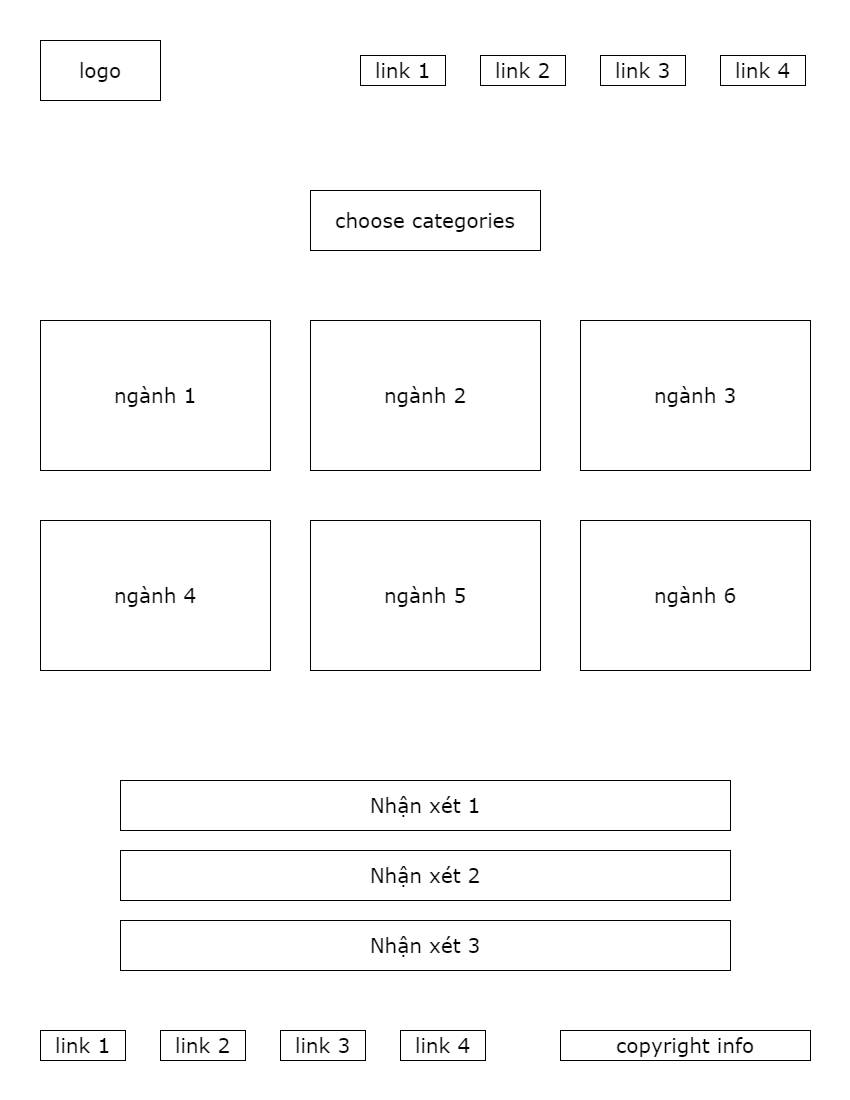

The diagram above was exported from draw.io. Its source (the exported page's mxGraphModel, read from the mxfile embedded in the PNG):
<mxGraphModel dx="1083" dy="476" grid="1" gridSize="10" guides="1" tooltips="1" connect="1" arrows="1" fold="1" page="1" pageScale="1" pageWidth="850" pageHeight="1100" math="0" shadow="0">
  <root>
    <mxCell id="0" />
    <mxCell id="1" parent="0" />
    <mxCell id="0NSgeUerGdhMG2GIUO2d-1" value="&lt;font face=&quot;Verdana&quot;&gt;logo&lt;/font&gt;" style="rounded=0;whiteSpace=wrap;html=1;hachureGap=4;fontFamily=Architects Daughter;fontSource=https%3A%2F%2Ffonts.googleapis.com%2Fcss%3Ffamily%3DArchitects%2BDaughter;fontSize=20;" vertex="1" parent="1">
      <mxGeometry x="40" y="40" width="120" height="60" as="geometry" />
    </mxCell>
    <mxCell id="0NSgeUerGdhMG2GIUO2d-2" value="&lt;font face=&quot;Verdana&quot;&gt;link 1&lt;/font&gt;" style="rounded=0;whiteSpace=wrap;html=1;hachureGap=4;strokeColor=default;fontFamily=Architects Daughter;fontSource=https%3A%2F%2Ffonts.googleapis.com%2Fcss%3Ffamily%3DArchitects%2BDaughter;fontSize=20;fontColor=default;fillColor=default;" vertex="1" parent="1">
      <mxGeometry x="360" y="55" width="85" height="30" as="geometry" />
    </mxCell>
    <mxCell id="0NSgeUerGdhMG2GIUO2d-3" value="&lt;font face=&quot;Verdana&quot;&gt;link 2&lt;/font&gt;" style="rounded=0;whiteSpace=wrap;html=1;hachureGap=4;strokeColor=default;fontFamily=Architects Daughter;fontSource=https%3A%2F%2Ffonts.googleapis.com%2Fcss%3Ffamily%3DArchitects%2BDaughter;fontSize=20;fontColor=default;fillColor=default;" vertex="1" parent="1">
      <mxGeometry x="480" y="55" width="85" height="30" as="geometry" />
    </mxCell>
    <mxCell id="0NSgeUerGdhMG2GIUO2d-4" value="&lt;font face=&quot;Verdana&quot;&gt;link 3&lt;/font&gt;" style="rounded=0;whiteSpace=wrap;html=1;hachureGap=4;strokeColor=default;fontFamily=Architects Daughter;fontSource=https%3A%2F%2Ffonts.googleapis.com%2Fcss%3Ffamily%3DArchitects%2BDaughter;fontSize=20;fontColor=default;fillColor=default;" vertex="1" parent="1">
      <mxGeometry x="600" y="55" width="85" height="30" as="geometry" />
    </mxCell>
    <mxCell id="0NSgeUerGdhMG2GIUO2d-5" value="&lt;font face=&quot;Verdana&quot;&gt;link 4&lt;/font&gt;" style="rounded=0;whiteSpace=wrap;html=1;hachureGap=4;strokeColor=default;fontFamily=Architects Daughter;fontSource=https%3A%2F%2Ffonts.googleapis.com%2Fcss%3Ffamily%3DArchitects%2BDaughter;fontSize=20;fontColor=default;fillColor=default;" vertex="1" parent="1">
      <mxGeometry x="720" y="55" width="85" height="30" as="geometry" />
    </mxCell>
    <mxCell id="0NSgeUerGdhMG2GIUO2d-6" value="&lt;font face=&quot;Verdana&quot;&gt;choose categories&lt;/font&gt;" style="rounded=0;whiteSpace=wrap;html=1;hachureGap=4;strokeColor=default;fontFamily=Architects Daughter;fontSource=https%3A%2F%2Ffonts.googleapis.com%2Fcss%3Ffamily%3DArchitects%2BDaughter;fontSize=20;fontColor=default;fillColor=default;" vertex="1" parent="1">
      <mxGeometry x="310" y="190" width="230" height="60" as="geometry" />
    </mxCell>
    <mxCell id="V433Z4bE_mgqDosZoeTs-8" value="&lt;font face=&quot;Verdana&quot;&gt;ngành 1&lt;/font&gt;" style="rounded=0;whiteSpace=wrap;html=1;hachureGap=4;strokeColor=default;fontFamily=Architects Daughter;fontSource=https%3A%2F%2Ffonts.googleapis.com%2Fcss%3Ffamily%3DArchitects%2BDaughter;fontSize=20;fontColor=default;fillColor=default;spacingTop=0;" vertex="1" parent="1">
      <mxGeometry x="40" y="320" width="230" height="150" as="geometry" />
    </mxCell>
    <mxCell id="V433Z4bE_mgqDosZoeTs-9" value="&lt;font face=&quot;Verdana&quot;&gt;ngành 2&lt;/font&gt;" style="rounded=0;whiteSpace=wrap;html=1;hachureGap=4;strokeColor=default;fontFamily=Architects Daughter;fontSource=https%3A%2F%2Ffonts.googleapis.com%2Fcss%3Ffamily%3DArchitects%2BDaughter;fontSize=20;fontColor=default;fillColor=default;spacingTop=0;" vertex="1" parent="1">
      <mxGeometry x="310" y="320" width="230" height="150" as="geometry" />
    </mxCell>
    <mxCell id="V433Z4bE_mgqDosZoeTs-10" value="&lt;font face=&quot;Verdana&quot;&gt;ngành 3&lt;/font&gt;" style="rounded=0;whiteSpace=wrap;html=1;hachureGap=4;strokeColor=default;fontFamily=Architects Daughter;fontSource=https%3A%2F%2Ffonts.googleapis.com%2Fcss%3Ffamily%3DArchitects%2BDaughter;fontSize=20;fontColor=default;fillColor=default;spacingTop=0;" vertex="1" parent="1">
      <mxGeometry x="580" y="320" width="230" height="150" as="geometry" />
    </mxCell>
    <mxCell id="V433Z4bE_mgqDosZoeTs-11" value="&lt;font face=&quot;Verdana&quot;&gt;ngành 4&lt;/font&gt;" style="rounded=0;whiteSpace=wrap;html=1;hachureGap=4;strokeColor=default;fontFamily=Architects Daughter;fontSource=https%3A%2F%2Ffonts.googleapis.com%2Fcss%3Ffamily%3DArchitects%2BDaughter;fontSize=20;fontColor=default;fillColor=default;spacingTop=0;" vertex="1" parent="1">
      <mxGeometry x="40" y="520" width="230" height="150" as="geometry" />
    </mxCell>
    <mxCell id="V433Z4bE_mgqDosZoeTs-12" value="&lt;font face=&quot;Verdana&quot;&gt;ngành 5&lt;/font&gt;" style="rounded=0;whiteSpace=wrap;html=1;hachureGap=4;strokeColor=default;fontFamily=Architects Daughter;fontSource=https%3A%2F%2Ffonts.googleapis.com%2Fcss%3Ffamily%3DArchitects%2BDaughter;fontSize=20;fontColor=default;fillColor=default;spacingTop=0;" vertex="1" parent="1">
      <mxGeometry x="310" y="520" width="230" height="150" as="geometry" />
    </mxCell>
    <mxCell id="V433Z4bE_mgqDosZoeTs-13" value="&lt;font face=&quot;Verdana&quot;&gt;ngành 6&lt;/font&gt;" style="rounded=0;whiteSpace=wrap;html=1;hachureGap=4;strokeColor=default;fontFamily=Architects Daughter;fontSource=https%3A%2F%2Ffonts.googleapis.com%2Fcss%3Ffamily%3DArchitects%2BDaughter;fontSize=20;fontColor=default;fillColor=default;spacingTop=0;" vertex="1" parent="1">
      <mxGeometry x="580" y="520" width="230" height="150" as="geometry" />
    </mxCell>
    <mxCell id="V433Z4bE_mgqDosZoeTs-14" value="&lt;font face=&quot;Verdana&quot;&gt;Nhận xét 1&lt;/font&gt;" style="rounded=0;whiteSpace=wrap;html=1;hachureGap=4;strokeColor=default;fontFamily=Architects Daughter;fontSource=https%3A%2F%2Ffonts.googleapis.com%2Fcss%3Ffamily%3DArchitects%2BDaughter;fontSize=20;fontColor=default;fillColor=default;" vertex="1" parent="1">
      <mxGeometry x="120" y="780" width="610" height="50" as="geometry" />
    </mxCell>
    <mxCell id="V433Z4bE_mgqDosZoeTs-15" value="&lt;font face=&quot;Verdana&quot;&gt;Nhận xét 2&lt;/font&gt;" style="rounded=0;whiteSpace=wrap;html=1;hachureGap=4;strokeColor=default;fontFamily=Architects Daughter;fontSource=https%3A%2F%2Ffonts.googleapis.com%2Fcss%3Ffamily%3DArchitects%2BDaughter;fontSize=20;fontColor=default;fillColor=default;" vertex="1" parent="1">
      <mxGeometry x="120" y="850" width="610" height="50" as="geometry" />
    </mxCell>
    <mxCell id="V433Z4bE_mgqDosZoeTs-16" value="&lt;font face=&quot;Verdana&quot;&gt;Nhận xét 3&lt;/font&gt;" style="rounded=0;whiteSpace=wrap;html=1;hachureGap=4;strokeColor=default;fontFamily=Architects Daughter;fontSource=https%3A%2F%2Ffonts.googleapis.com%2Fcss%3Ffamily%3DArchitects%2BDaughter;fontSize=20;fontColor=default;fillColor=default;" vertex="1" parent="1">
      <mxGeometry x="120" y="920" width="610" height="50" as="geometry" />
    </mxCell>
    <mxCell id="G2I_qXEr2dE7Zfgn5gUy-1" value="&lt;font face=&quot;Verdana&quot;&gt;link 1&lt;/font&gt;" style="rounded=0;whiteSpace=wrap;html=1;hachureGap=4;strokeColor=default;fontFamily=Architects Daughter;fontSource=https%3A%2F%2Ffonts.googleapis.com%2Fcss%3Ffamily%3DArchitects%2BDaughter;fontSize=20;fontColor=default;fillColor=default;" vertex="1" parent="1">
      <mxGeometry x="40" y="1030" width="85" height="30" as="geometry" />
    </mxCell>
    <mxCell id="G2I_qXEr2dE7Zfgn5gUy-2" value="&lt;font face=&quot;Verdana&quot;&gt;link 2&lt;/font&gt;" style="rounded=0;whiteSpace=wrap;html=1;hachureGap=4;strokeColor=default;fontFamily=Architects Daughter;fontSource=https%3A%2F%2Ffonts.googleapis.com%2Fcss%3Ffamily%3DArchitects%2BDaughter;fontSize=20;fontColor=default;fillColor=default;" vertex="1" parent="1">
      <mxGeometry x="160" y="1030" width="85" height="30" as="geometry" />
    </mxCell>
    <mxCell id="G2I_qXEr2dE7Zfgn5gUy-3" value="&lt;font face=&quot;Verdana&quot;&gt;link 3&lt;/font&gt;" style="rounded=0;whiteSpace=wrap;html=1;hachureGap=4;strokeColor=default;fontFamily=Architects Daughter;fontSource=https%3A%2F%2Ffonts.googleapis.com%2Fcss%3Ffamily%3DArchitects%2BDaughter;fontSize=20;fontColor=default;fillColor=default;" vertex="1" parent="1">
      <mxGeometry x="280" y="1030" width="85" height="30" as="geometry" />
    </mxCell>
    <mxCell id="G2I_qXEr2dE7Zfgn5gUy-4" value="&lt;font face=&quot;Verdana&quot;&gt;link 4&lt;/font&gt;" style="rounded=0;whiteSpace=wrap;html=1;hachureGap=4;strokeColor=default;fontFamily=Architects Daughter;fontSource=https%3A%2F%2Ffonts.googleapis.com%2Fcss%3Ffamily%3DArchitects%2BDaughter;fontSize=20;fontColor=default;fillColor=default;" vertex="1" parent="1">
      <mxGeometry x="400" y="1030" width="85" height="30" as="geometry" />
    </mxCell>
    <mxCell id="G2I_qXEr2dE7Zfgn5gUy-5" value="&lt;font face=&quot;Verdana&quot;&gt;copyright info&lt;/font&gt;" style="rounded=0;whiteSpace=wrap;html=1;hachureGap=4;strokeColor=default;fontFamily=Architects Daughter;fontSource=https%3A%2F%2Ffonts.googleapis.com%2Fcss%3Ffamily%3DArchitects%2BDaughter;fontSize=20;fontColor=default;fillColor=default;" vertex="1" parent="1">
      <mxGeometry x="560" y="1030" width="250" height="30" as="geometry" />
    </mxCell>
  </root>
</mxGraphModel>